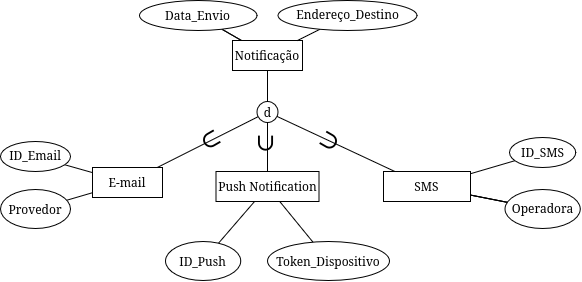

The diagram above was exported from draw.io. Its source (the exported page's mxGraphModel, read from the mxfile embedded in the PNG):
<mxGraphModel dx="625" dy="360" grid="0" gridSize="10" guides="1" tooltips="1" connect="1" arrows="1" fold="1" page="1" pageScale="1" pageWidth="827" pageHeight="1169" math="0" shadow="0">
  <root>
    <mxCell id="0" />
    <mxCell id="1" parent="0" />
    <mxCell id="lcuBY7XPZxBGTW_s_trX-8" edge="1" parent="1" source="lcuBY7XPZxBGTW_s_trX-2" style="edgeStyle=none;rounded=0;orthogonalLoop=1;jettySize=auto;html=1;strokeColor=default;align=center;verticalAlign=middle;fontFamily=Helvetica;fontSize=11;fontColor=default;labelBackgroundColor=default;endArrow=none;endFill=0;" target="lcuBY7XPZxBGTW_s_trX-6" value="">
      <mxGeometry relative="1" as="geometry" />
    </mxCell>
    <mxCell id="lcuBY7XPZxBGTW_s_trX-9" edge="1" parent="1" source="lcuBY7XPZxBGTW_s_trX-2" style="edgeStyle=none;rounded=0;orthogonalLoop=1;jettySize=auto;html=1;strokeColor=default;align=center;verticalAlign=middle;fontFamily=Helvetica;fontSize=11;fontColor=default;labelBackgroundColor=default;endArrow=none;endFill=0;" target="lcuBY7XPZxBGTW_s_trX-6" value="">
      <mxGeometry relative="1" as="geometry" />
    </mxCell>
    <mxCell id="lcuBY7XPZxBGTW_s_trX-13" edge="1" parent="1" source="lcuBY7XPZxBGTW_s_trX-2" style="edgeStyle=none;rounded=0;orthogonalLoop=1;jettySize=auto;html=1;strokeColor=default;align=center;verticalAlign=middle;fontFamily=Helvetica;fontSize=11;fontColor=default;labelBackgroundColor=default;endArrow=none;endFill=0;" target="lcuBY7XPZxBGTW_s_trX-12" value="">
      <mxGeometry relative="1" as="geometry" />
    </mxCell>
    <mxCell id="lcuBY7XPZxBGTW_s_trX-2" parent="1" style="rounded=0;whiteSpace=wrap;html=1;" value="Notificação" vertex="1">
      <mxGeometry height="30" width="70" x="351" y="358" as="geometry" />
    </mxCell>
    <mxCell id="lcuBY7XPZxBGTW_s_trX-10" edge="1" parent="1" source="lcuBY7XPZxBGTW_s_trX-3" style="edgeStyle=none;rounded=0;orthogonalLoop=1;jettySize=auto;html=1;strokeColor=default;align=center;verticalAlign=middle;fontFamily=Helvetica;fontSize=11;fontColor=default;labelBackgroundColor=default;endArrow=none;endFill=0;" target="lcuBY7XPZxBGTW_s_trX-2" value="">
      <mxGeometry relative="1" as="geometry" />
    </mxCell>
    <mxCell id="lcuBY7XPZxBGTW_s_trX-3" parent="1" style="ellipse;whiteSpace=wrap;html=1;shapeInside=1;" value="Endereço_Destino" vertex="1">
      <mxGeometry height="30" width="139" x="396.5" y="318" as="geometry" />
    </mxCell>
    <mxCell id="lcuBY7XPZxBGTW_s_trX-6" parent="1" style="ellipse;whiteSpace=wrap;html=1;shapeInside=1;" value="Data_Envio" vertex="1">
      <mxGeometry height="30" width="117.5" x="258" y="318" as="geometry" />
    </mxCell>
    <mxCell id="lcuBY7XPZxBGTW_s_trX-19" edge="1" parent="1" source="lcuBY7XPZxBGTW_s_trX-12" style="edgeStyle=none;rounded=0;orthogonalLoop=1;jettySize=auto;html=1;strokeColor=default;align=center;verticalAlign=middle;fontFamily=Helvetica;fontSize=11;fontColor=default;labelBackgroundColor=default;endArrow=none;endFill=0;" target="lcuBY7XPZxBGTW_s_trX-16" value="">
      <mxGeometry relative="1" as="geometry">
        <mxPoint x="493.0049304059967" y="443.0036140305571" as="sourcePoint" />
      </mxGeometry>
    </mxCell>
    <mxCell id="lcuBY7XPZxBGTW_s_trX-40" edge="1" parent="1" source="lcuBY7XPZxBGTW_s_trX-12" style="edgeStyle=none;rounded=0;orthogonalLoop=1;jettySize=auto;html=1;strokeColor=default;align=center;verticalAlign=middle;fontFamily=Helvetica;fontSize=11;fontColor=default;labelBackgroundColor=default;endArrow=none;endFill=0;" target="lcuBY7XPZxBGTW_s_trX-39" value="">
      <mxGeometry relative="1" as="geometry" />
    </mxCell>
    <mxCell id="lcuBY7XPZxBGTW_s_trX-12" parent="1" style="ellipse;whiteSpace=wrap;html=1;shapeInside=1;aspect=fixed;" value="d" vertex="1">
      <mxGeometry height="21" width="21" x="375.5" y="419" as="geometry" />
    </mxCell>
    <mxCell id="lcuBY7XPZxBGTW_s_trX-17" edge="1" parent="1" source="lcuBY7XPZxBGTW_s_trX-15" style="edgeStyle=none;rounded=0;orthogonalLoop=1;jettySize=auto;html=1;strokeColor=default;align=center;verticalAlign=middle;fontFamily=Helvetica;fontSize=11;fontColor=default;labelBackgroundColor=default;endArrow=none;endFill=0;" target="lcuBY7XPZxBGTW_s_trX-12" value="">
      <mxGeometry relative="1" as="geometry" />
    </mxCell>
    <mxCell id="lcuBY7XPZxBGTW_s_trX-30" edge="1" parent="1" source="lcuBY7XPZxBGTW_s_trX-15" style="edgeStyle=none;rounded=0;orthogonalLoop=1;jettySize=auto;html=1;strokeColor=default;align=center;verticalAlign=middle;fontFamily=Helvetica;fontSize=11;fontColor=default;labelBackgroundColor=default;endArrow=none;endFill=0;" target="lcuBY7XPZxBGTW_s_trX-28" value="">
      <mxGeometry relative="1" as="geometry" />
    </mxCell>
    <mxCell id="lcuBY7XPZxBGTW_s_trX-31" edge="1" parent="1" source="lcuBY7XPZxBGTW_s_trX-15" style="edgeStyle=none;rounded=0;orthogonalLoop=1;jettySize=auto;html=1;strokeColor=default;align=center;verticalAlign=middle;fontFamily=Helvetica;fontSize=11;fontColor=default;labelBackgroundColor=default;endArrow=none;endFill=0;" target="lcuBY7XPZxBGTW_s_trX-29" value="">
      <mxGeometry relative="1" as="geometry" />
    </mxCell>
    <mxCell id="lcuBY7XPZxBGTW_s_trX-15" parent="1" style="rounded=0;whiteSpace=wrap;html=1;" value="E-mail" vertex="1">
      <mxGeometry height="30" width="70" x="211" y="485" as="geometry" />
    </mxCell>
    <mxCell id="lcuBY7XPZxBGTW_s_trX-34" edge="1" parent="1" source="lcuBY7XPZxBGTW_s_trX-16" style="edgeStyle=none;rounded=0;orthogonalLoop=1;jettySize=auto;html=1;strokeColor=default;align=center;verticalAlign=middle;fontFamily=Helvetica;fontSize=11;fontColor=default;labelBackgroundColor=default;endArrow=none;endFill=0;" target="lcuBY7XPZxBGTW_s_trX-33" value="">
      <mxGeometry relative="1" as="geometry" />
    </mxCell>
    <mxCell id="lcuBY7XPZxBGTW_s_trX-35" edge="1" parent="1" source="lcuBY7XPZxBGTW_s_trX-16" style="edgeStyle=none;rounded=0;orthogonalLoop=1;jettySize=auto;html=1;strokeColor=default;align=center;verticalAlign=middle;fontFamily=Helvetica;fontSize=11;fontColor=default;labelBackgroundColor=default;endArrow=none;endFill=0;" target="lcuBY7XPZxBGTW_s_trX-33" value="">
      <mxGeometry relative="1" as="geometry" />
    </mxCell>
    <mxCell id="lcuBY7XPZxBGTW_s_trX-37" edge="1" parent="1" source="lcuBY7XPZxBGTW_s_trX-16" style="edgeStyle=none;rounded=0;orthogonalLoop=1;jettySize=auto;html=1;strokeColor=default;align=center;verticalAlign=middle;fontFamily=Helvetica;fontSize=11;fontColor=default;labelBackgroundColor=default;endArrow=none;endFill=0;" target="lcuBY7XPZxBGTW_s_trX-33" value="">
      <mxGeometry relative="1" as="geometry" />
    </mxCell>
    <mxCell id="lcuBY7XPZxBGTW_s_trX-38" edge="1" parent="1" source="lcuBY7XPZxBGTW_s_trX-16" style="edgeStyle=none;rounded=0;orthogonalLoop=1;jettySize=auto;html=1;strokeColor=default;align=center;verticalAlign=middle;fontFamily=Helvetica;fontSize=11;fontColor=default;labelBackgroundColor=default;endArrow=none;endFill=0;" target="lcuBY7XPZxBGTW_s_trX-32" value="">
      <mxGeometry relative="1" as="geometry" />
    </mxCell>
    <mxCell id="lcuBY7XPZxBGTW_s_trX-16" parent="1" style="rounded=0;whiteSpace=wrap;html=1;" value="SMS" vertex="1">
      <mxGeometry height="30" width="87" x="502" y="489" as="geometry" />
    </mxCell>
    <mxCell id="lcuBY7XPZxBGTW_s_trX-28" parent="1" style="ellipse;whiteSpace=wrap;html=1;shapeInside=1;" value="ID_Email" vertex="1">
      <mxGeometry height="30" width="70" x="119" y="459" as="geometry" />
    </mxCell>
    <mxCell id="lcuBY7XPZxBGTW_s_trX-29" parent="1" style="ellipse;whiteSpace=wrap;html=1;shapeInside=1;" value="Provedor" vertex="1">
      <mxGeometry height="39" width="70" x="119" y="507.07" as="geometry" />
    </mxCell>
    <mxCell id="lcuBY7XPZxBGTW_s_trX-32" parent="1" style="ellipse;whiteSpace=wrap;html=1;shapeInside=1;" value="ID_SMS" vertex="1">
      <mxGeometry height="30" width="66.25" x="628" y="455" as="geometry" />
    </mxCell>
    <mxCell id="lcuBY7XPZxBGTW_s_trX-33" parent="1" style="ellipse;whiteSpace=wrap;html=1;shapeInside=1;" value="Operadora" vertex="1">
      <mxGeometry height="39" width="75.25" x="623.5" y="507.07" as="geometry" />
    </mxCell>
    <mxCell id="lcuBY7XPZxBGTW_s_trX-46" edge="1" parent="1" source="lcuBY7XPZxBGTW_s_trX-39" style="edgeStyle=none;rounded=0;orthogonalLoop=1;jettySize=auto;html=1;strokeColor=default;align=center;verticalAlign=middle;fontFamily=Helvetica;fontSize=11;fontColor=default;labelBackgroundColor=default;endArrow=none;endFill=0;" target="lcuBY7XPZxBGTW_s_trX-45" value="">
      <mxGeometry relative="1" as="geometry" />
    </mxCell>
    <mxCell id="lcuBY7XPZxBGTW_s_trX-39" parent="1" style="rounded=0;whiteSpace=wrap;html=1;" value="Push Notification" vertex="1">
      <mxGeometry height="30" width="103" x="334.5" y="489" as="geometry" />
    </mxCell>
    <mxCell id="lcuBY7XPZxBGTW_s_trX-44" edge="1" parent="1" source="lcuBY7XPZxBGTW_s_trX-43" style="edgeStyle=none;rounded=0;orthogonalLoop=1;jettySize=auto;html=1;strokeColor=default;align=center;verticalAlign=middle;fontFamily=Helvetica;fontSize=11;fontColor=default;labelBackgroundColor=default;endArrow=none;endFill=0;" target="lcuBY7XPZxBGTW_s_trX-39" value="">
      <mxGeometry relative="1" as="geometry" />
    </mxCell>
    <mxCell id="lcuBY7XPZxBGTW_s_trX-43" parent="1" style="ellipse;whiteSpace=wrap;html=1;shapeInside=1;" value="ID_Push" vertex="1">
      <mxGeometry height="39" width="75.25" x="284" y="559" as="geometry" />
    </mxCell>
    <mxCell id="lcuBY7XPZxBGTW_s_trX-45" parent="1" style="ellipse;whiteSpace=wrap;html=1;shapeInside=1;" value="Token_Dispositivo" vertex="1">
      <mxGeometry height="39" width="122" x="386" y="559" as="geometry" />
    </mxCell>
    <mxCell id="lcuBY7XPZxBGTW_s_trX-47" parent="1" style="text;whiteSpace=wrap;html=1;fontSize=24;rotation=-210;" value="⊃" vertex="1">
      <mxGeometry height="30" width="37.86" x="309" y="453" as="geometry" />
    </mxCell>
    <mxCell id="lcuBY7XPZxBGTW_s_trX-50" parent="1" style="text;whiteSpace=wrap;html=1;fontSize=24;rotation=30;" value="⊃" vertex="1">
      <mxGeometry height="30" width="37.86" x="440.00386089363946" y="439.9953810567666" as="geometry" />
    </mxCell>
    <mxCell id="lcuBY7XPZxBGTW_s_trX-51" parent="1" style="text;whiteSpace=wrap;html=1;fontSize=24;rotation=90;" value="⊃" vertex="1">
      <mxGeometry height="30" width="37.86" x="375.07386089363945" y="452.9953810567666" as="geometry" />
    </mxCell>
  </root>
</mxGraphModel>